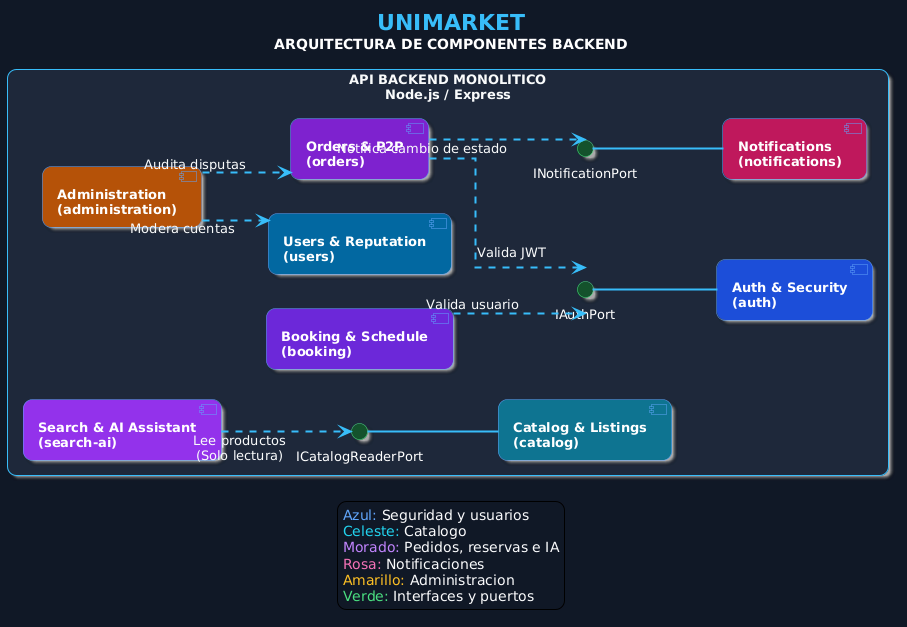

The diagram above was rendered by PlantUML. Its source (embedded in the PNG):
@startuml
' ===== DISENO VISUAL =====
left to right direction

skinparam backgroundColor #111827
skinparam shadowing true
skinparam roundcorner 18
skinparam defaultFontName Arial
skinparam defaultFontSize 13
skinparam defaultFontColor #F9FAFB
skinparam linetype ortho
skinparam nodesep 35
skinparam ranksep 45
skinparam ArrowColor #38BDF8
skinparam ArrowThickness 2
skinparam packageStyle rectangle

skinparam package {
    BackgroundColor #1E293B
    BorderColor #38BDF8
    FontColor #FFFFFF
    FontStyle bold
}

skinparam component {
    BackgroundColor #1E3A5F
    BorderColor #60A5FA
    FontColor #FFFFFF
    FontStyle bold
}

skinparam interface {
    BackgroundColor #14532D
    BorderColor #4ADE80
    FontColor #FFFFFF
}

title <color:#38BDF8><size:22><b>UNIMARKET</b></size></color>\n<color:#FFFFFF>ARQUITECTURA DE COMPONENTES BACKEND</color>

package "API BACKEND MONOLITICO\nNode.js / Express" #1E293B {

    component "Auth & Security\n(auth)" as ModAuth #1D4ED8

    component "Users & Reputation\n(users)" as ModUsers #0369A1

    component "Catalog & Listings\n(catalog)" as ModCatalog #0E7490

    component "Orders & P2P\n(orders)" as ModOrders #7E22CE

    component "Booking & Schedule\n(booking)" as ModBooking #6D28D9

    component "Search & AI Assistant\n(search-ai)" as ModSearch #9333EA

    component "Notifications\n(notifications)" as ModNotif #BE185D

    component "Administration\n(administration)" as ModAdmin #B45309

    ' ===== INTERFACES / PUERTOS =====

    interface "IAuthPort" as AuthPort
    interface "ICatalogReaderPort" as CatalogPort
    interface "INotificationPort" as NotifPort

    ' ===== IMPLEMENTACION DE PUERTOS =====

    ModAuth -up- AuthPort
    ModCatalog -up- CatalogPort
    ModNotif -up- NotifPort

    ' ===== DEPENDENCIAS ENTRE MODULOS =====

    ModOrders ..> AuthPort : Valida JWT
    ModOrders ..> NotifPort : Notifica cambio de estado

    ModBooking ..> AuthPort : Valida usuario

    ModSearch ..> CatalogPort : Lee productos\n(Solo lectura)

    ModAdmin ..> ModOrders : Audita disputas
    ModAdmin ..> ModUsers : Modera cuentas
}

legend bottom
    <color:#60A5FA>Azul:</color> Seguridad y usuarios
    <color:#22D3EE>Celeste:</color> Catalogo
    <color:#C084FC>Morado:</color> Pedidos, reservas e IA
    <color:#F472B6>Rosa:</color> Notificaciones
    <color:#FBBF24>Amarillo:</color> Administracion
    <color:#4ADE80>Verde:</color> Interfaces y puertos
endlegend
@enduml